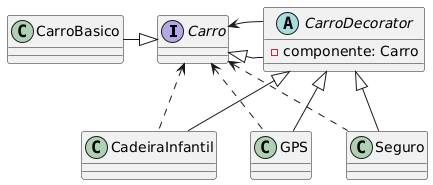

The diagram above was rendered by PlantUML. Its source (embedded in the PNG):
@startuml
' Interface principal
interface Carro {
}

' Classe concreta básica
class CarroBasico {
}

Carro <|-left- CarroBasico

' Decorator abstrato
abstract class CarroDecorator {
  - componente: Carro
}

Carro <|-right- CarroDecorator
CarroDecorator -right-> Carro

' Decorators concretos
class CadeiraInfantil {
}
class GPS {
}
class Seguro {
}

CarroDecorator <|-- CadeiraInfantil
CarroDecorator <|-- GPS
CarroDecorator <|-- Seguro

Carro <.. CadeiraInfantil
Carro <.. Seguro
Carro <.. GPS
@enduml